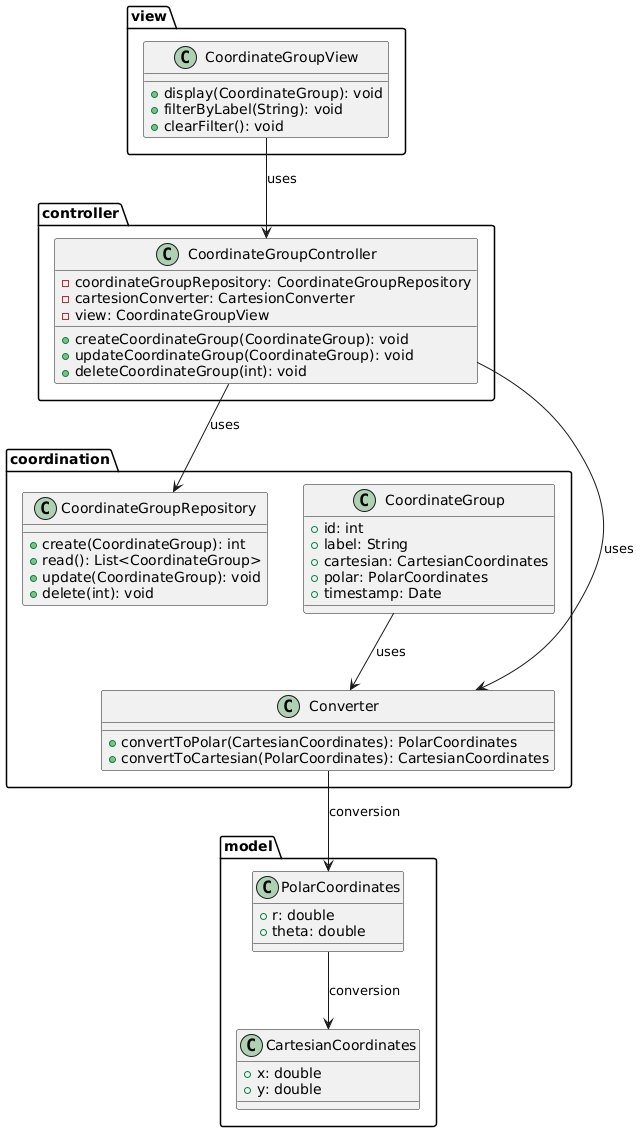

The diagram above was rendered by PlantUML. Its source (embedded in the PNG):
@startuml
package coordination {
  class CoordinateGroup {
    + id: int
    + label: String
    + cartesian: CartesianCoordinates
    + polar: PolarCoordinates
    + timestamp: Date
    }
  class Converter{
    + convertToPolar(CartesianCoordinates): PolarCoordinates
    + convertToCartesian(PolarCoordinates): CartesianCoordinates
    }
    class  CoordinateGroupRepository{
    + create(CoordinateGroup): int
    + read(): List<CoordinateGroup>
    + update(CoordinateGroup): void
    + delete(int): void
    }
}

package view {
  class CoordinateGroupView {
    + display(CoordinateGroup): void
    + filterByLabel(String): void
    + clearFilter(): void
    }
}

package controller {
  class CoordinateGroupController {
    - coordinateGroupRepository: CoordinateGroupRepository
    - cartesionConverter: CartesionConverter
    - view: CoordinateGroupView
    + createCoordinateGroup(CoordinateGroup): void
    + updateCoordinateGroup(CoordinateGroup): void
    + deleteCoordinateGroup(int): void
    }
}

package model {
  class CartesianCoordinates {
    + x: double
    + y: double
  }
  class PolarCoordinates {
    + r: double
    + theta: double
  }
}

CoordinateGroup --> Converter : uses
Converter --> PolarCoordinates : conversion
PolarCoordinates --> CartesianCoordinates : conversion

CoordinateGroupController --> CoordinateGroupRepository : uses
CoordinateGroupController --> Converter : uses
CoordinateGroupView --> CoordinateGroupController : uses

@enduml